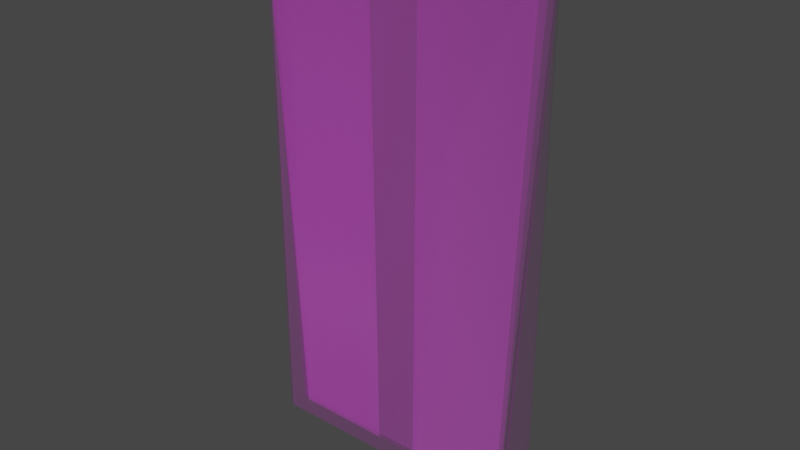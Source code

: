 # Source: SterileBouchblend.blend  (saved by Blender 2.80.75; exported with 4.5.12 LTS)
import bpy
from mathutils import Matrix  # noqa: F401  (used for matrix-valued properties, if any)

bpy.ops.wm.read_factory_settings(use_empty=True)
scene = bpy.context.scene
scene.name = 'Scene'

# ---- collections
col_collection = bpy.data.collections.new('Collection'); scene.collection.children.link(col_collection)

# ---- images (referenced by path relative to the original .blend; pixels are not part of the script)
import os
ASSET_DIR = os.environ.get("B2B_ASSET_DIR", "")  # directory of the original .blend (textures are referenced by path, not embedded)
HERE = os.path.dirname(os.path.abspath(__file__))  # packed textures are extracted next to this script under _unpacked/

def load_image(name, relpath, width, height, colorspace="sRGB"):
    """Load a texture the original file referenced (path relative to the .blend, or extracted next to this script)."""
    p = next((c for c in (os.path.join(HERE, relpath), os.path.join(ASSET_DIR, relpath)) if relpath and os.path.exists(c)), "")
    if p:
        img = bpy.data.images.load(p, check_existing=True)
        img.name = name
    else:  # same state as the original file: an image datablock whose file is absent (Cycles renders it pink)
        img = bpy.data.images.new(name, width, height)
        img.source = "FILE"
        img.filepath = "//" + (relpath or name)
    img.colorspace_settings.name = colorspace
    return img
img_normalmap = load_image('NormalMap', 'NormalMap.png', 1024, 1024, 'Non-Color')
img_untitled = load_image('Untitled', 'Untitled.png', 1024, 1024, 'sRGB')

# ---- materials (node trees are filled in below, after node groups)
mat_material_005 = bpy.data.materials.new('Material.005')

# ---- node groups
ng_auto_smooth = bpy.data.node_groups.new('Auto Smooth', 'GeometryNodeTree')
_s = ng_auto_smooth.interface.new_socket(name='Geometry', in_out='OUTPUT', socket_type='NodeSocketGeometry')
_s = ng_auto_smooth.interface.new_socket(name='Geometry', in_out='INPUT', socket_type='NodeSocketGeometry')
_s = ng_auto_smooth.interface.new_socket(name='Angle', in_out='INPUT', socket_type='NodeSocketFloat')
_s.subtype = 'ANGLE'
_s.min_value = 0.0
_s.max_value = 3.142
ng_auto_smooth.is_modifier = True
_N = ng_auto_smooth.nodes; _L = ng_auto_smooth.links
n0 = _N.new('NodeGroupOutput'); n0.name = 'Group Output'; n0.location = (480, -100)
n1 = _N.new('NodeGroupInput'); n1.name = 'Group Input'; n1.location = (-420, -300)
n2 = _N.new('NodeGroupInput'); n2.name = 'Group Input.001'; n2.location = (-60, -100)
n3 = _N.new('GeometryNodeSetShadeSmooth'); n3.name = 'Set Shade Smooth'; n3.location = (120, -100)
n3.domain = 'EDGE'
n4 = _N.new('GeometryNodeSetShadeSmooth'); n4.name = 'Set Shade Smooth.001'; n4.location = (300, -100)
n5 = _N.new('GeometryNodeInputMeshEdgeAngle'); n5.name = 'Edge Angle'; n5.location = (-420, -220)
n6 = _N.new('GeometryNodeInputEdgeSmooth'); n6.name = 'Is Edge Smooth'; n6.location = (-60, -160)
n7 = _N.new('GeometryNodeInputShadeSmooth'); n7.name = 'Is Face Smooth'; n7.location = (-240, -340)
n8 = _N.new('FunctionNodeBooleanMath'); n8.name = 'Boolean Math'; n8.location = (-60, -220)
n9 = _N.new('FunctionNodeCompare'); n9.name = 'Compare'; n9.location = (-240, -180)
n9.operation = 'LESS_EQUAL'
_L.new(n5.outputs[0], n9.inputs[0])
_L.new(n4.outputs[0], n0.inputs[0])
_L.new(n1.outputs[1], n9.inputs[1])
_L.new(n9.outputs[0], n8.inputs[0])
_L.new(n7.outputs[0], n8.inputs[1])
_L.new(n2.outputs[0], n3.inputs[0])
_L.new(n6.outputs[0], n3.inputs[1])
_L.new(n3.outputs[0], n4.inputs[0])
_L.new(n8.outputs[0], n3.inputs[2])
n0.is_active_output = True

# ---- material node trees
mat_material_005.use_nodes = True; mat_material_005.node_tree.nodes.clear()
_N = mat_material_005.node_tree.nodes; _L = mat_material_005.node_tree.links
n0 = _N.new('ShaderNodeTexImage'); n0.name = 'Image Texture'; n0.location = (-693, 77)
n0.image = img_normalmap
n1 = _N.new('ShaderNodeNormalMap'); n1.name = 'Normal Map'; n1.location = (-278, -24)
n2 = _N.new('ShaderNodeTexImage'); n2.name = 'Image Texture.001'; n2.location = (-494, 401)
n2.image = img_untitled
n3 = _N.new('ShaderNodeOutputMaterial'); n3.name = 'Material Output'; n3.location = (760, 320)
n4 = _N.new('ShaderNodeMixShader'); n4.name = 'Mix Shader'; n4.location = (448, 418)
n5 = _N.new('ShaderNodeBsdfTransparent'); n5.name = 'Transparent BSDF'; n5.location = (113, 452)
n6 = _N.new('ShaderNodeBsdfPrincipled'); n6.name = 'Principled BSDF'; n6.location = (-13, 301)
n6.distribution = 'GGX'
n6.subsurface_method = 'BURLEY'
n6.inputs[3].default_value = 1.45
n6.inputs[4].default_value = 0.1864
n6.inputs[27].default_value = (0.0, 0.0, 0.0, 1.0)
n6.inputs[28].default_value = 1.0
_L.new(n6.outputs[0], n4.inputs[1])
_L.new(n0.outputs[0], n1.inputs[1])
_L.new(n2.outputs[0], n6.inputs[0])
_L.new(n1.outputs[0], n6.inputs[5])
_L.new(n4.outputs[0], n3.inputs[0])
_L.new(n5.outputs[0], n4.inputs[2])
n3.is_active_output = True

# ---- world
world_world = bpy.data.worlds.new('World'); scene.world = world_world
world_world.use_nodes = True; world_world.node_tree.nodes.clear()
_N = world_world.node_tree.nodes; _L = world_world.node_tree.links
n0 = _N.new('ShaderNodeOutputWorld'); n0.name = 'World Output'; n0.location = (300, 300)
n1 = _N.new('ShaderNodeBackground'); n1.name = 'Background'; n1.location = (10, 300)
n1.inputs[0].default_value = (0.05088, 0.05088, 0.05088, 1.0)
_L.new(n1.outputs[0], n0.inputs[0])
n0.is_active_output = True
world_world.color = (0.05088, 0.05088, 0.05088)
world_world.use_sun_shadow = False
world_world.sun_shadow_jitter_overblur = 0.0

# ---- meshes
me_cube_001 = bpy.data.meshes.new('Cube.001')
me_cube_001.from_pydata([(1.0, 0.1631, 0.03695), (-1.0, 0.1631, 0.03695), (1.0, 0.1631, 3.73), (-1.0, 0.1631, 3.73), (1.0, -1.341e-07, 0.03695), (-1.0, -1.341e-07, 0.03695), (1.0, -1.341e-07, 3.73), (-1.0, -1.341e-07, 3.73), (1.064, 0.08157, -0.05647), (-1.064, 0.08157, -0.05647), (1.064, 0.08157, 3.73), (-1.064, 0.08157, 3.73), (0.2221, 0.02899, 3.73), (-0.2221, 0.04047, 3.73), (0.0, -1.341e-07, 3.492), (0.1794, 0.01889, 3.6), (-0.1794, 0.01889, 3.6), (0.8486, 0.06579, 0.1162), (-0.8486, 0.06579, 0.1162), (0.8486, 0.03651, 0.1162), (-0.8486, 0.03651, 0.1162), (0.9028, 0.05115, 0.1162), (-0.9028, 0.05115, 0.1162), (0.1885, 0.03651, 0.1162), (-0.1885, 0.03651, 0.1162), (0.0, 0.03651, 0.109), (0.1522, 0.03651, 0.1099), (-0.1522, 0.03651, 0.1099)], [], [(3, 2, 0, 1), (6, 10, 21, 19), (7, 11, 9, 5), (3, 1, 9, 11), (4, 8, 10, 6), (0, 2, 10, 8), (5, 9, 8, 4), (1, 0, 8, 9), (16, 13, 24, 27), (5, 14, 16, 7), (4, 14, 5), (6, 15, 14, 4), (20, 27, 24), (19, 23, 26), (2, 3, 18, 17), (12, 15, 26, 23), (7, 16, 27, 20), (13, 7, 20, 24), (15, 6, 19, 26), (10, 2, 17, 21), (16, 14, 25, 27), (6, 12, 23, 19), (11, 7, 20, 22), (3, 11, 22, 18), (14, 15, 26, 25), (16, 7, 13), (15, 12, 6)])
me_cube_001.polygons.foreach_set('use_smooth', [1, 1, 1, 1, 1, 1, 1, 1, 0, 1, 1, 1, 1, 1, 1, 0, 1, 0, 1, 1, 1, 0, 1, 1, 1, 0, 0])
_k = set([(2, 3), (2, 10), (3, 11), (6, 10), (6, 12), (7, 11), (7, 13), (8, 9), (8, 10), (9, 11), (12, 15), (13, 16), (14, 15), (14, 16), (17, 18), (17, 21), (18, 22), (19, 21), (19, 23), (20, 22), (20, 24), (23, 26), (24, 27), (25, 26), (25, 27)])
me_cube_001.attributes.new('sharp_edge', 'BOOLEAN', 'EDGE').data.foreach_set('value', [ (min(e.vertices), max(e.vertices)) in _k for e in me_cube_001.edges])
_uv = me_cube_001.uv_layers.new(name='UVMap')
_uv.uv.foreach_set('vector', [0.00561, 0.9615, 0.0001234, 0.538, 0.7368, 0.5527, 0.7363, 0.9353, 0.00419, 0.03874, 0.005311, 0.0001234, 0.005311, 0.0001234, 0.00419, 0.03874, 0.003932, 0.4604, 0.00508, 0.499, 0.7636, 0.4758, 0.739, 0.4395, 0.00561, 0.9615, 0.7363, 0.9353, 0.7609, 0.9714, 0.007021, 0.9999, 0.7396, 0.05891, 0.7636, 0.02281, 0.005311, 0.0001234, 0.00419, 0.03874, 0.7368, 0.5527, 0.0001234, 0.538, 0.0009577, 0.4993, 0.7609, 0.5164, 0.739, 0.4395, 0.7636, 0.4758, 0.7636, 0.02281, 0.7396, 0.05891, 0.7363, 0.9353, 0.7368, 0.5527, 0.7609, 0.5164, 0.7609, 0.9714, 0.0, 0.0, 0.0, 0.0, 0.0, 0.0, 0.0, 0.0, 0.739, 0.4395, 0.04897, 0.2495, 0.02716, 0.2877, 0.003932, 0.4604, 0.7396, 0.05891, 0.04897, 0.2495, 0.739, 0.4395, 0.00419, 0.03874, 0.02721, 0.2114, 0.04897, 0.2495, 0.7396, 0.05891, 0.003932, 0.4604, 0.02716, 0.2877, 0.0001234, 0.2973, 0.00419, 0.03874, 0.0002069, 0.2018, 0.02721, 0.2114, 0.0001234, 0.538, 0.00561, 0.9615, 0.00561, 0.9615, 0.0001234, 0.538, 0.0, 0.0, 0.0, 0.0, 0.0, 0.0, 0.0, 0.0, 0.003932, 0.4604, 0.02716, 0.2877, 0.02716, 0.2877, 0.003932, 0.4604, 0.0, 0.0, 0.0, 0.0, 0.0, 0.0, 0.0, 0.0, 0.02721, 0.2114, 0.00419, 0.03874, 0.00419, 0.03874, 0.02721, 0.2114, 0.0009577, 0.4993, 0.0001234, 0.538, 0.0001234, 0.538, 0.0009577, 0.4993, 0.02716, 0.2877, 0.04897, 0.2495, 0.04897, 0.2495, 0.02716, 0.2877, 0.0, 0.0, 0.0, 0.0, 0.0, 0.0, 0.0, 0.0, 0.00508, 0.499, 0.003932, 0.4604, 0.003932, 0.4604, 0.00508, 0.499, 0.00561, 0.9615, 0.007021, 0.9999, 0.007021, 0.9999, 0.00561, 0.9615, 0.04897, 0.2495, 0.02721, 0.2114, 0.02721, 0.2114, 0.04897, 0.2495, 0.0, 0.0, 0.0, 0.0, 0.0, 0.0, 0.0, 0.0, 0.0, 0.0, 0.0, 0.0])
me_cube_001.materials.append(mat_material_005)
me_cube_001.use_remesh_preserve_volume = False
me_cube_001.use_remesh_preserve_attributes = False
me_cube_001.use_mirror_vertex_groups = False
me_cube_001.use_paint_bone_selection = False
me_cube_001.use_paint_mask = True
me_cube_001.update()

# ---- objects
ob_simple_bouch = bpy.data.objects.new('Simple Bouch', me_cube_001)

# ---- transforms, parenting, visibility, modifiers, constraints
ob_simple_bouch.location = (0.0, 0.0, 0.0)
ob_simple_bouch.lock_rotations_4d = False
ob_simple_bouch.empty_display_type = 'ARROWS'
ob_simple_bouch.lineart.crease_threshold = 0.0
_m = ob_simple_bouch.modifiers.new('Auto Smooth', 'NODES')
_m.node_group = ng_auto_smooth
_gi = [s.identifier for s in ng_auto_smooth.interface.items_tree if s.item_type == 'SOCKET' and s.in_out == 'INPUT']
_m[_gi[1]] = 3.142  # Angle

# ---- collection membership
col_collection.objects.link(ob_simple_bouch)

# ---- scene / render settings (as saved in the file)
scene.frame_start = 0; scene.frame_end = 20; scene.frame_set(10)
scene.render.engine = 'CYCLES'
scene.cycles.use_denoising = False
scene.cycles.samples = 128
scene.cycles.sampling_pattern = 'TABULATED_SOBOL'
scene.cycles.use_adaptive_sampling = False
scene.cycles.use_light_tree = False
scene.cycles.bake_type = 'NORMAL'
scene.view_settings.view_transform = 'Filmic'
bpy.context.view_layer.update()

# ---- added for rendering (the .blend has no active camera and no usable light): camera, sun
cam_auto = bpy.data.cameras.new('AutoCamera')
cam_auto.lens = 50.0
cam_auto.sensor_width = 36.0
cam_auto.clip_end = 1000.0
ob_auto_camera = bpy.data.objects.new('AutoCamera', cam_auto)
scene.collection.objects.link(ob_auto_camera)
ob_auto_camera.location = (4.02161, -4.74436, 5.05415)
ob_auto_camera.rotation_euler = (1.09748, -7.21219e-08, 0.694738)
scene.camera = ob_auto_camera
light_auto_sun = bpy.data.lights.new('AutoSun', 'SUN')
light_auto_sun.energy = 3.0
light_auto_sun.angle = 0.0523599
ob_auto_sun = bpy.data.objects.new('AutoSun', light_auto_sun)
scene.collection.objects.link(ob_auto_sun)
ob_auto_sun.rotation_euler = (0.872665, 0.174533, 0.523599)
bpy.context.view_layer.update()
